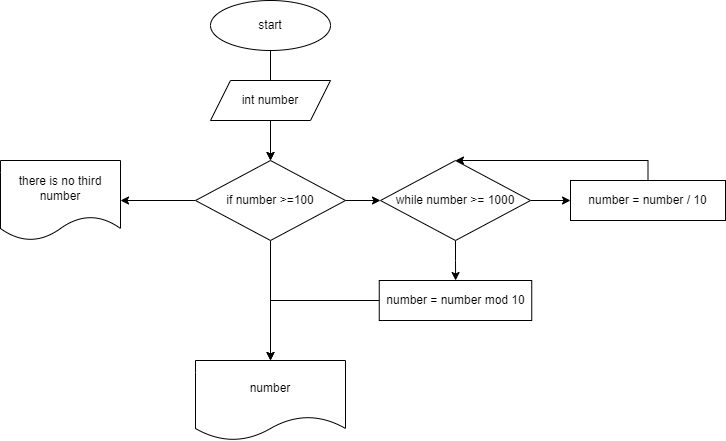

The diagram above was exported from draw.io. Its source (the exported page's mxGraphModel, read from the mxfile embedded in the PNG):
<mxGraphModel dx="990" dy="543" grid="1" gridSize="10" guides="1" tooltips="1" connect="1" arrows="1" fold="1" page="1" pageScale="1" pageWidth="827" pageHeight="1169" math="0" shadow="0">
  <root>
    <mxCell id="0" />
    <mxCell id="1" parent="0" />
    <mxCell id="ej5gWqADXHBn5ZItc3XM-11" value="" style="edgeStyle=orthogonalEdgeStyle;rounded=0;orthogonalLoop=1;jettySize=auto;html=1;" edge="1" parent="1" source="ej5gWqADXHBn5ZItc3XM-1" target="ej5gWqADXHBn5ZItc3XM-3">
      <mxGeometry relative="1" as="geometry" />
    </mxCell>
    <mxCell id="ej5gWqADXHBn5ZItc3XM-1" value="start" style="ellipse;whiteSpace=wrap;html=1;" vertex="1" parent="1">
      <mxGeometry x="300" y="10" width="120" height="50" as="geometry" />
    </mxCell>
    <mxCell id="ej5gWqADXHBn5ZItc3XM-9" value="" style="edgeStyle=orthogonalEdgeStyle;rounded=0;orthogonalLoop=1;jettySize=auto;html=1;" edge="1" parent="1" source="ej5gWqADXHBn5ZItc3XM-2" target="ej5gWqADXHBn5ZItc3XM-3">
      <mxGeometry relative="1" as="geometry" />
    </mxCell>
    <mxCell id="ej5gWqADXHBn5ZItc3XM-2" value="int number" style="shape=parallelogram;perimeter=parallelogramPerimeter;whiteSpace=wrap;html=1;fixedSize=1;" vertex="1" parent="1">
      <mxGeometry x="300" y="90" width="120" height="40" as="geometry" />
    </mxCell>
    <mxCell id="ej5gWqADXHBn5ZItc3XM-8" value="" style="edgeStyle=orthogonalEdgeStyle;rounded=0;orthogonalLoop=1;jettySize=auto;html=1;" edge="1" parent="1" source="ej5gWqADXHBn5ZItc3XM-3" target="ej5gWqADXHBn5ZItc3XM-4">
      <mxGeometry relative="1" as="geometry" />
    </mxCell>
    <mxCell id="ej5gWqADXHBn5ZItc3XM-19" style="edgeStyle=orthogonalEdgeStyle;rounded=0;orthogonalLoop=1;jettySize=auto;html=1;entryX=0.5;entryY=0;entryDx=0;entryDy=0;" edge="1" parent="1" source="ej5gWqADXHBn5ZItc3XM-3" target="ej5gWqADXHBn5ZItc3XM-17">
      <mxGeometry relative="1" as="geometry" />
    </mxCell>
    <mxCell id="ej5gWqADXHBn5ZItc3XM-22" value="" style="edgeStyle=orthogonalEdgeStyle;rounded=0;orthogonalLoop=1;jettySize=auto;html=1;" edge="1" parent="1" source="ej5gWqADXHBn5ZItc3XM-3" target="ej5gWqADXHBn5ZItc3XM-21">
      <mxGeometry relative="1" as="geometry" />
    </mxCell>
    <mxCell id="ej5gWqADXHBn5ZItc3XM-3" value="if number &amp;gt;=100" style="rhombus;whiteSpace=wrap;html=1;" vertex="1" parent="1">
      <mxGeometry x="285" y="170" width="150" height="80" as="geometry" />
    </mxCell>
    <mxCell id="ej5gWqADXHBn5ZItc3XM-7" value="" style="edgeStyle=orthogonalEdgeStyle;rounded=0;orthogonalLoop=1;jettySize=auto;html=1;" edge="1" parent="1" source="ej5gWqADXHBn5ZItc3XM-4" target="ej5gWqADXHBn5ZItc3XM-6">
      <mxGeometry relative="1" as="geometry" />
    </mxCell>
    <mxCell id="ej5gWqADXHBn5ZItc3XM-16" value="" style="edgeStyle=orthogonalEdgeStyle;rounded=0;orthogonalLoop=1;jettySize=auto;html=1;" edge="1" parent="1" source="ej5gWqADXHBn5ZItc3XM-4" target="ej5gWqADXHBn5ZItc3XM-13">
      <mxGeometry relative="1" as="geometry" />
    </mxCell>
    <mxCell id="ej5gWqADXHBn5ZItc3XM-4" value="while number &amp;gt;= 1000" style="rhombus;whiteSpace=wrap;html=1;" vertex="1" parent="1">
      <mxGeometry x="470" y="170" width="150" height="80" as="geometry" />
    </mxCell>
    <mxCell id="ej5gWqADXHBn5ZItc3XM-12" style="edgeStyle=orthogonalEdgeStyle;rounded=0;orthogonalLoop=1;jettySize=auto;html=1;exitX=0.5;exitY=0;exitDx=0;exitDy=0;" edge="1" parent="1" source="ej5gWqADXHBn5ZItc3XM-6" target="ej5gWqADXHBn5ZItc3XM-4">
      <mxGeometry relative="1" as="geometry">
        <Array as="points">
          <mxPoint x="738" y="170" />
        </Array>
      </mxGeometry>
    </mxCell>
    <mxCell id="ej5gWqADXHBn5ZItc3XM-6" value="number = number / 10" style="rounded=0;whiteSpace=wrap;html=1;" vertex="1" parent="1">
      <mxGeometry x="660" y="190" width="155" height="40" as="geometry" />
    </mxCell>
    <mxCell id="ej5gWqADXHBn5ZItc3XM-18" style="edgeStyle=orthogonalEdgeStyle;rounded=0;orthogonalLoop=1;jettySize=auto;html=1;entryX=0.5;entryY=0;entryDx=0;entryDy=0;" edge="1" parent="1" source="ej5gWqADXHBn5ZItc3XM-13" target="ej5gWqADXHBn5ZItc3XM-17">
      <mxGeometry relative="1" as="geometry" />
    </mxCell>
    <mxCell id="ej5gWqADXHBn5ZItc3XM-13" value="number = number mod 10" style="rounded=0;whiteSpace=wrap;html=1;" vertex="1" parent="1">
      <mxGeometry x="468.75" y="290" width="152.5" height="40" as="geometry" />
    </mxCell>
    <mxCell id="ej5gWqADXHBn5ZItc3XM-17" value="number" style="shape=document;whiteSpace=wrap;html=1;boundedLbl=1;" vertex="1" parent="1">
      <mxGeometry x="285" y="370" width="150" height="80" as="geometry" />
    </mxCell>
    <mxCell id="ej5gWqADXHBn5ZItc3XM-21" value="there is no third number" style="shape=document;whiteSpace=wrap;html=1;boundedLbl=1;" vertex="1" parent="1">
      <mxGeometry x="90" y="170" width="120" height="80" as="geometry" />
    </mxCell>
  </root>
</mxGraphModel>